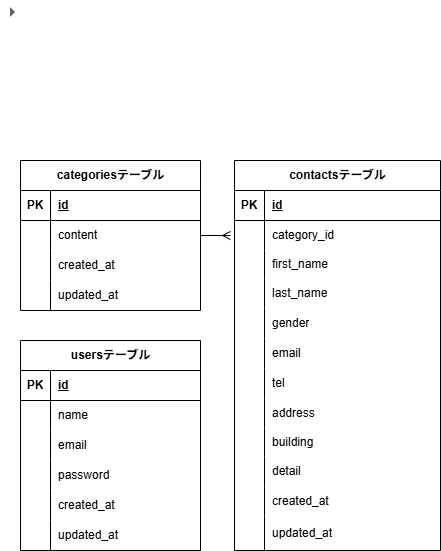

The diagram above was exported from draw.io. Its source (the exported page's mxGraphModel, read from the mxfile embedded in the PNG):
<mxGraphModel dx="606" dy="422" grid="1" gridSize="10" guides="1" tooltips="1" connect="1" arrows="1" fold="1" page="1" pageScale="1" pageWidth="827" pageHeight="1169" background="#FFFFFF" math="0" shadow="0">
  <root>
    <mxCell id="0" />
    <mxCell id="1" parent="0" />
    <mxCell id="2" value="categoriesテーブル" style="shape=table;startSize=30;container=1;collapsible=1;childLayout=tableLayout;fixedRows=1;rowLines=0;fontStyle=1;align=center;resizeLast=1;html=1;fillColor=#FFFFFF;" parent="1" vertex="1">
      <mxGeometry x="20" y="160" width="180" height="150" as="geometry" />
    </mxCell>
    <mxCell id="3" value="" style="shape=tableRow;horizontal=0;startSize=0;swimlaneHead=0;swimlaneBody=0;fillColor=none;collapsible=0;dropTarget=0;points=[[0,0.5],[1,0.5]];portConstraint=eastwest;top=0;left=0;right=0;bottom=1;" parent="2" vertex="1">
      <mxGeometry y="30" width="180" height="30" as="geometry" />
    </mxCell>
    <mxCell id="4" value="PK" style="shape=partialRectangle;connectable=0;fillColor=none;top=0;left=0;bottom=0;right=0;fontStyle=1;overflow=hidden;whiteSpace=wrap;html=1;" parent="3" vertex="1">
      <mxGeometry width="30" height="30" as="geometry">
        <mxRectangle width="30" height="30" as="alternateBounds" />
      </mxGeometry>
    </mxCell>
    <mxCell id="5" value="id" style="shape=partialRectangle;connectable=0;fillColor=none;top=0;left=0;bottom=0;right=0;align=left;spacingLeft=6;fontStyle=5;overflow=hidden;whiteSpace=wrap;html=1;" parent="3" vertex="1">
      <mxGeometry x="30" width="150" height="30" as="geometry">
        <mxRectangle width="150" height="30" as="alternateBounds" />
      </mxGeometry>
    </mxCell>
    <mxCell id="6" value="" style="shape=tableRow;horizontal=0;startSize=0;swimlaneHead=0;swimlaneBody=0;fillColor=none;collapsible=0;dropTarget=0;points=[[0,0.5],[1,0.5]];portConstraint=eastwest;top=0;left=0;right=0;bottom=0;" parent="2" vertex="1">
      <mxGeometry y="60" width="180" height="30" as="geometry" />
    </mxCell>
    <mxCell id="7" value="" style="shape=partialRectangle;connectable=0;fillColor=none;top=0;left=0;bottom=0;right=0;editable=1;overflow=hidden;whiteSpace=wrap;html=1;" parent="6" vertex="1">
      <mxGeometry width="30" height="30" as="geometry">
        <mxRectangle width="30" height="30" as="alternateBounds" />
      </mxGeometry>
    </mxCell>
    <mxCell id="8" value="content" style="shape=partialRectangle;connectable=0;fillColor=none;top=0;left=0;bottom=0;right=0;align=left;spacingLeft=6;overflow=hidden;whiteSpace=wrap;html=1;" parent="6" vertex="1">
      <mxGeometry x="30" width="150" height="30" as="geometry">
        <mxRectangle width="150" height="30" as="alternateBounds" />
      </mxGeometry>
    </mxCell>
    <mxCell id="9" value="" style="shape=tableRow;horizontal=0;startSize=0;swimlaneHead=0;swimlaneBody=0;fillColor=none;collapsible=0;dropTarget=0;points=[[0,0.5],[1,0.5]];portConstraint=eastwest;top=0;left=0;right=0;bottom=0;" parent="2" vertex="1">
      <mxGeometry y="90" width="180" height="30" as="geometry" />
    </mxCell>
    <mxCell id="10" value="" style="shape=partialRectangle;connectable=0;fillColor=none;top=0;left=0;bottom=0;right=0;editable=1;overflow=hidden;whiteSpace=wrap;html=1;" parent="9" vertex="1">
      <mxGeometry width="30" height="30" as="geometry">
        <mxRectangle width="30" height="30" as="alternateBounds" />
      </mxGeometry>
    </mxCell>
    <mxCell id="11" value="created_at" style="shape=partialRectangle;connectable=0;fillColor=none;top=0;left=0;bottom=0;right=0;align=left;spacingLeft=6;overflow=hidden;whiteSpace=wrap;html=1;" parent="9" vertex="1">
      <mxGeometry x="30" width="150" height="30" as="geometry">
        <mxRectangle width="150" height="30" as="alternateBounds" />
      </mxGeometry>
    </mxCell>
    <mxCell id="12" value="" style="shape=tableRow;horizontal=0;startSize=0;swimlaneHead=0;swimlaneBody=0;fillColor=none;collapsible=0;dropTarget=0;points=[[0,0.5],[1,0.5]];portConstraint=eastwest;top=0;left=0;right=0;bottom=0;" parent="2" vertex="1">
      <mxGeometry y="120" width="180" height="30" as="geometry" />
    </mxCell>
    <mxCell id="13" value="" style="shape=partialRectangle;connectable=0;fillColor=none;top=0;left=0;bottom=0;right=0;editable=1;overflow=hidden;whiteSpace=wrap;html=1;" parent="12" vertex="1">
      <mxGeometry width="30" height="30" as="geometry">
        <mxRectangle width="30" height="30" as="alternateBounds" />
      </mxGeometry>
    </mxCell>
    <mxCell id="14" value="updated_at" style="shape=partialRectangle;connectable=0;fillColor=none;top=0;left=0;bottom=0;right=0;align=left;spacingLeft=6;overflow=hidden;whiteSpace=wrap;html=1;" parent="12" vertex="1">
      <mxGeometry x="30" width="150" height="30" as="geometry">
        <mxRectangle width="150" height="30" as="alternateBounds" />
      </mxGeometry>
    </mxCell>
    <mxCell id="41" value="contactsテーブル" style="shape=table;startSize=30;container=1;collapsible=1;childLayout=tableLayout;fixedRows=1;rowLines=0;fontStyle=1;align=center;resizeLast=1;html=1;fillColor=#FFFFFF;" parent="1" vertex="1">
      <mxGeometry x="234" y="160" width="206" height="390" as="geometry" />
    </mxCell>
    <mxCell id="42" value="" style="shape=tableRow;horizontal=0;startSize=0;swimlaneHead=0;swimlaneBody=0;fillColor=none;collapsible=0;dropTarget=0;points=[[0,0.5],[1,0.5]];portConstraint=eastwest;top=0;left=0;right=0;bottom=1;" parent="41" vertex="1">
      <mxGeometry y="30" width="206" height="30" as="geometry" />
    </mxCell>
    <mxCell id="43" value="PK" style="shape=partialRectangle;connectable=0;fillColor=none;top=0;left=0;bottom=0;right=0;fontStyle=1;overflow=hidden;whiteSpace=wrap;html=1;" parent="42" vertex="1">
      <mxGeometry width="30" height="30" as="geometry">
        <mxRectangle width="30" height="30" as="alternateBounds" />
      </mxGeometry>
    </mxCell>
    <mxCell id="44" value="id" style="shape=partialRectangle;connectable=0;fillColor=none;top=0;left=0;bottom=0;right=0;align=left;spacingLeft=6;fontStyle=5;overflow=hidden;whiteSpace=wrap;html=1;" parent="42" vertex="1">
      <mxGeometry x="30" width="176" height="30" as="geometry">
        <mxRectangle width="176" height="30" as="alternateBounds" />
      </mxGeometry>
    </mxCell>
    <mxCell id="45" value="" style="shape=tableRow;horizontal=0;startSize=0;swimlaneHead=0;swimlaneBody=0;fillColor=none;collapsible=0;dropTarget=0;points=[[0,0.5],[1,0.5]];portConstraint=eastwest;top=0;left=0;right=0;bottom=0;" parent="41" vertex="1">
      <mxGeometry y="60" width="206" height="30" as="geometry" />
    </mxCell>
    <mxCell id="46" value="" style="shape=partialRectangle;connectable=0;fillColor=none;top=0;left=0;bottom=0;right=0;editable=1;overflow=hidden;whiteSpace=wrap;html=1;" parent="45" vertex="1">
      <mxGeometry width="30" height="30" as="geometry">
        <mxRectangle width="30" height="30" as="alternateBounds" />
      </mxGeometry>
    </mxCell>
    <mxCell id="47" value="category_id" style="shape=partialRectangle;connectable=0;fillColor=none;top=0;left=0;bottom=0;right=0;align=left;spacingLeft=6;overflow=hidden;whiteSpace=wrap;html=1;" parent="45" vertex="1">
      <mxGeometry x="30" width="176" height="30" as="geometry">
        <mxRectangle width="176" height="30" as="alternateBounds" />
      </mxGeometry>
    </mxCell>
    <mxCell id="48" value="" style="shape=tableRow;horizontal=0;startSize=0;swimlaneHead=0;swimlaneBody=0;fillColor=none;collapsible=0;dropTarget=0;points=[[0,0.5],[1,0.5]];portConstraint=eastwest;top=0;left=0;right=0;bottom=0;" parent="41" vertex="1">
      <mxGeometry y="90" width="206" height="28" as="geometry" />
    </mxCell>
    <mxCell id="49" value="" style="shape=partialRectangle;connectable=0;fillColor=none;top=0;left=0;bottom=0;right=0;editable=1;overflow=hidden;whiteSpace=wrap;html=1;" parent="48" vertex="1">
      <mxGeometry width="30" height="28" as="geometry">
        <mxRectangle width="30" height="28" as="alternateBounds" />
      </mxGeometry>
    </mxCell>
    <mxCell id="50" value="first_name" style="shape=partialRectangle;connectable=0;fillColor=none;top=0;left=0;bottom=0;right=0;align=left;spacingLeft=6;overflow=hidden;whiteSpace=wrap;html=1;" parent="48" vertex="1">
      <mxGeometry x="30" width="176" height="28" as="geometry">
        <mxRectangle width="176" height="28" as="alternateBounds" />
      </mxGeometry>
    </mxCell>
    <mxCell id="51" value="" style="shape=tableRow;horizontal=0;startSize=0;swimlaneHead=0;swimlaneBody=0;fillColor=none;collapsible=0;dropTarget=0;points=[[0,0.5],[1,0.5]];portConstraint=eastwest;top=0;left=0;right=0;bottom=0;" parent="41" vertex="1">
      <mxGeometry y="118" width="206" height="30" as="geometry" />
    </mxCell>
    <mxCell id="52" value="" style="shape=partialRectangle;connectable=0;fillColor=none;top=0;left=0;bottom=0;right=0;editable=1;overflow=hidden;whiteSpace=wrap;html=1;" parent="51" vertex="1">
      <mxGeometry width="30" height="30" as="geometry">
        <mxRectangle width="30" height="30" as="alternateBounds" />
      </mxGeometry>
    </mxCell>
    <mxCell id="53" value="last_name" style="shape=partialRectangle;connectable=0;fillColor=none;top=0;left=0;bottom=0;right=0;align=left;spacingLeft=6;overflow=hidden;whiteSpace=wrap;html=1;" parent="51" vertex="1">
      <mxGeometry x="30" width="176" height="30" as="geometry">
        <mxRectangle width="176" height="30" as="alternateBounds" />
      </mxGeometry>
    </mxCell>
    <mxCell id="55" value="" style="shape=tableRow;horizontal=0;startSize=0;swimlaneHead=0;swimlaneBody=0;fillColor=none;collapsible=0;dropTarget=0;points=[[0,0.5],[1,0.5]];portConstraint=eastwest;top=0;left=0;right=0;bottom=0;" parent="41" vertex="1">
      <mxGeometry y="148" width="206" height="30" as="geometry" />
    </mxCell>
    <mxCell id="56" value="" style="shape=partialRectangle;connectable=0;fillColor=none;top=0;left=0;bottom=0;right=0;editable=1;overflow=hidden;whiteSpace=wrap;html=1;" parent="55" vertex="1">
      <mxGeometry width="30" height="30" as="geometry">
        <mxRectangle width="30" height="30" as="alternateBounds" />
      </mxGeometry>
    </mxCell>
    <mxCell id="57" value="gender" style="shape=partialRectangle;connectable=0;fillColor=none;top=0;left=0;bottom=0;right=0;align=left;spacingLeft=6;overflow=hidden;whiteSpace=wrap;html=1;" parent="55" vertex="1">
      <mxGeometry x="30" width="176" height="30" as="geometry">
        <mxRectangle width="176" height="30" as="alternateBounds" />
      </mxGeometry>
    </mxCell>
    <mxCell id="58" value="" style="shape=tableRow;horizontal=0;startSize=0;swimlaneHead=0;swimlaneBody=0;fillColor=none;collapsible=0;dropTarget=0;points=[[0,0.5],[1,0.5]];portConstraint=eastwest;top=0;left=0;right=0;bottom=0;" parent="41" vertex="1">
      <mxGeometry y="178" width="206" height="30" as="geometry" />
    </mxCell>
    <mxCell id="59" value="" style="shape=partialRectangle;connectable=0;fillColor=none;top=0;left=0;bottom=0;right=0;editable=1;overflow=hidden;whiteSpace=wrap;html=1;" parent="58" vertex="1">
      <mxGeometry width="30" height="30" as="geometry">
        <mxRectangle width="30" height="30" as="alternateBounds" />
      </mxGeometry>
    </mxCell>
    <mxCell id="60" value="email" style="shape=partialRectangle;connectable=0;fillColor=none;top=0;left=0;bottom=0;right=0;align=left;spacingLeft=6;overflow=hidden;whiteSpace=wrap;html=1;" parent="58" vertex="1">
      <mxGeometry x="30" width="176" height="30" as="geometry">
        <mxRectangle width="176" height="30" as="alternateBounds" />
      </mxGeometry>
    </mxCell>
    <mxCell id="61" value="" style="shape=tableRow;horizontal=0;startSize=0;swimlaneHead=0;swimlaneBody=0;fillColor=none;collapsible=0;dropTarget=0;points=[[0,0.5],[1,0.5]];portConstraint=eastwest;top=0;left=0;right=0;bottom=0;" parent="41" vertex="1">
      <mxGeometry y="208" width="206" height="30" as="geometry" />
    </mxCell>
    <mxCell id="62" value="" style="shape=partialRectangle;connectable=0;fillColor=none;top=0;left=0;bottom=0;right=0;editable=1;overflow=hidden;whiteSpace=wrap;html=1;" parent="61" vertex="1">
      <mxGeometry width="30" height="30" as="geometry">
        <mxRectangle width="30" height="30" as="alternateBounds" />
      </mxGeometry>
    </mxCell>
    <mxCell id="63" value="tel" style="shape=partialRectangle;connectable=0;fillColor=none;top=0;left=0;bottom=0;right=0;align=left;spacingLeft=6;overflow=hidden;whiteSpace=wrap;html=1;" parent="61" vertex="1">
      <mxGeometry x="30" width="176" height="30" as="geometry">
        <mxRectangle width="176" height="30" as="alternateBounds" />
      </mxGeometry>
    </mxCell>
    <mxCell id="64" value="" style="shape=tableRow;horizontal=0;startSize=0;swimlaneHead=0;swimlaneBody=0;fillColor=none;collapsible=0;dropTarget=0;points=[[0,0.5],[1,0.5]];portConstraint=eastwest;top=0;left=0;right=0;bottom=0;" parent="41" vertex="1">
      <mxGeometry y="238" width="206" height="30" as="geometry" />
    </mxCell>
    <mxCell id="65" value="" style="shape=partialRectangle;connectable=0;fillColor=none;top=0;left=0;bottom=0;right=0;editable=1;overflow=hidden;whiteSpace=wrap;html=1;" parent="64" vertex="1">
      <mxGeometry width="30" height="30" as="geometry">
        <mxRectangle width="30" height="30" as="alternateBounds" />
      </mxGeometry>
    </mxCell>
    <mxCell id="66" value="address" style="shape=partialRectangle;connectable=0;fillColor=none;top=0;left=0;bottom=0;right=0;align=left;spacingLeft=6;overflow=hidden;whiteSpace=wrap;html=1;" parent="64" vertex="1">
      <mxGeometry x="30" width="176" height="30" as="geometry">
        <mxRectangle width="176" height="30" as="alternateBounds" />
      </mxGeometry>
    </mxCell>
    <mxCell id="67" value="" style="shape=tableRow;horizontal=0;startSize=0;swimlaneHead=0;swimlaneBody=0;fillColor=none;collapsible=0;dropTarget=0;points=[[0,0.5],[1,0.5]];portConstraint=eastwest;top=0;left=0;right=0;bottom=0;" parent="41" vertex="1">
      <mxGeometry y="268" width="206" height="28" as="geometry" />
    </mxCell>
    <mxCell id="68" value="" style="shape=partialRectangle;connectable=0;fillColor=none;top=0;left=0;bottom=0;right=0;editable=1;overflow=hidden;whiteSpace=wrap;html=1;" parent="67" vertex="1">
      <mxGeometry width="30" height="28" as="geometry">
        <mxRectangle width="30" height="28" as="alternateBounds" />
      </mxGeometry>
    </mxCell>
    <mxCell id="69" value="building" style="shape=partialRectangle;connectable=0;fillColor=none;top=0;left=0;bottom=0;right=0;align=left;spacingLeft=6;overflow=hidden;whiteSpace=wrap;html=1;" parent="67" vertex="1">
      <mxGeometry x="30" width="176" height="28" as="geometry">
        <mxRectangle width="176" height="28" as="alternateBounds" />
      </mxGeometry>
    </mxCell>
    <mxCell id="70" value="" style="shape=tableRow;horizontal=0;startSize=0;swimlaneHead=0;swimlaneBody=0;fillColor=none;collapsible=0;dropTarget=0;points=[[0,0.5],[1,0.5]];portConstraint=eastwest;top=0;left=0;right=0;bottom=0;" parent="41" vertex="1">
      <mxGeometry y="296" width="206" height="30" as="geometry" />
    </mxCell>
    <mxCell id="71" value="" style="shape=partialRectangle;connectable=0;fillColor=none;top=0;left=0;bottom=0;right=0;editable=1;overflow=hidden;whiteSpace=wrap;html=1;" parent="70" vertex="1">
      <mxGeometry width="30" height="30" as="geometry">
        <mxRectangle width="30" height="30" as="alternateBounds" />
      </mxGeometry>
    </mxCell>
    <mxCell id="72" value="detail" style="shape=partialRectangle;connectable=0;fillColor=none;top=0;left=0;bottom=0;right=0;align=left;spacingLeft=6;overflow=hidden;whiteSpace=wrap;html=1;" parent="70" vertex="1">
      <mxGeometry x="30" width="176" height="30" as="geometry">
        <mxRectangle width="176" height="30" as="alternateBounds" />
      </mxGeometry>
    </mxCell>
    <mxCell id="73" value="" style="shape=tableRow;horizontal=0;startSize=0;swimlaneHead=0;swimlaneBody=0;fillColor=none;collapsible=0;dropTarget=0;points=[[0,0.5],[1,0.5]];portConstraint=eastwest;top=0;left=0;right=0;bottom=0;" parent="41" vertex="1">
      <mxGeometry y="326" width="206" height="30" as="geometry" />
    </mxCell>
    <mxCell id="74" value="" style="shape=partialRectangle;connectable=0;fillColor=none;top=0;left=0;bottom=0;right=0;editable=1;overflow=hidden;whiteSpace=wrap;html=1;" parent="73" vertex="1">
      <mxGeometry width="30" height="30" as="geometry">
        <mxRectangle width="30" height="30" as="alternateBounds" />
      </mxGeometry>
    </mxCell>
    <mxCell id="75" value="created_at" style="shape=partialRectangle;connectable=0;fillColor=none;top=0;left=0;bottom=0;right=0;align=left;spacingLeft=6;overflow=hidden;whiteSpace=wrap;html=1;" parent="73" vertex="1">
      <mxGeometry x="30" width="176" height="30" as="geometry">
        <mxRectangle width="176" height="30" as="alternateBounds" />
      </mxGeometry>
    </mxCell>
    <mxCell id="76" value="" style="shape=tableRow;horizontal=0;startSize=0;swimlaneHead=0;swimlaneBody=0;fillColor=none;collapsible=0;dropTarget=0;points=[[0,0.5],[1,0.5]];portConstraint=eastwest;top=0;left=0;right=0;bottom=0;" parent="41" vertex="1">
      <mxGeometry y="356" width="206" height="34" as="geometry" />
    </mxCell>
    <mxCell id="77" value="" style="shape=partialRectangle;connectable=0;fillColor=none;top=0;left=0;bottom=0;right=0;editable=1;overflow=hidden;whiteSpace=wrap;html=1;" parent="76" vertex="1">
      <mxGeometry width="30" height="34" as="geometry">
        <mxRectangle width="30" height="34" as="alternateBounds" />
      </mxGeometry>
    </mxCell>
    <mxCell id="78" value="updated_at" style="shape=partialRectangle;connectable=0;fillColor=none;top=0;left=0;bottom=0;right=0;align=left;spacingLeft=6;overflow=hidden;whiteSpace=wrap;html=1;" parent="76" vertex="1">
      <mxGeometry x="30" width="176" height="34" as="geometry">
        <mxRectangle width="176" height="34" as="alternateBounds" />
      </mxGeometry>
    </mxCell>
    <mxCell id="82" value="usersテーブル" style="shape=table;startSize=30;container=1;collapsible=1;childLayout=tableLayout;fixedRows=1;rowLines=0;fontStyle=1;align=center;resizeLast=1;html=1;fillColor=#FFFFFF;" parent="1" vertex="1">
      <mxGeometry x="20" y="340" width="180" height="210" as="geometry" />
    </mxCell>
    <mxCell id="83" value="" style="shape=tableRow;horizontal=0;startSize=0;swimlaneHead=0;swimlaneBody=0;fillColor=none;collapsible=0;dropTarget=0;points=[[0,0.5],[1,0.5]];portConstraint=eastwest;top=0;left=0;right=0;bottom=1;" parent="82" vertex="1">
      <mxGeometry y="30" width="180" height="30" as="geometry" />
    </mxCell>
    <mxCell id="84" value="PK" style="shape=partialRectangle;connectable=0;fillColor=none;top=0;left=0;bottom=0;right=0;fontStyle=1;overflow=hidden;whiteSpace=wrap;html=1;" parent="83" vertex="1">
      <mxGeometry width="30" height="30" as="geometry">
        <mxRectangle width="30" height="30" as="alternateBounds" />
      </mxGeometry>
    </mxCell>
    <mxCell id="85" value="id" style="shape=partialRectangle;connectable=0;fillColor=none;top=0;left=0;bottom=0;right=0;align=left;spacingLeft=6;fontStyle=5;overflow=hidden;whiteSpace=wrap;html=1;" parent="83" vertex="1">
      <mxGeometry x="30" width="150" height="30" as="geometry">
        <mxRectangle width="150" height="30" as="alternateBounds" />
      </mxGeometry>
    </mxCell>
    <mxCell id="86" value="" style="shape=tableRow;horizontal=0;startSize=0;swimlaneHead=0;swimlaneBody=0;fillColor=none;collapsible=0;dropTarget=0;points=[[0,0.5],[1,0.5]];portConstraint=eastwest;top=0;left=0;right=0;bottom=0;" parent="82" vertex="1">
      <mxGeometry y="60" width="180" height="30" as="geometry" />
    </mxCell>
    <mxCell id="87" value="" style="shape=partialRectangle;connectable=0;fillColor=none;top=0;left=0;bottom=0;right=0;editable=1;overflow=hidden;whiteSpace=wrap;html=1;" parent="86" vertex="1">
      <mxGeometry width="30" height="30" as="geometry">
        <mxRectangle width="30" height="30" as="alternateBounds" />
      </mxGeometry>
    </mxCell>
    <mxCell id="88" value="name" style="shape=partialRectangle;connectable=0;fillColor=none;top=0;left=0;bottom=0;right=0;align=left;spacingLeft=6;overflow=hidden;whiteSpace=wrap;html=1;" parent="86" vertex="1">
      <mxGeometry x="30" width="150" height="30" as="geometry">
        <mxRectangle width="150" height="30" as="alternateBounds" />
      </mxGeometry>
    </mxCell>
    <mxCell id="89" value="" style="shape=tableRow;horizontal=0;startSize=0;swimlaneHead=0;swimlaneBody=0;fillColor=none;collapsible=0;dropTarget=0;points=[[0,0.5],[1,0.5]];portConstraint=eastwest;top=0;left=0;right=0;bottom=0;" parent="82" vertex="1">
      <mxGeometry y="90" width="180" height="30" as="geometry" />
    </mxCell>
    <mxCell id="90" value="" style="shape=partialRectangle;connectable=0;fillColor=none;top=0;left=0;bottom=0;right=0;editable=1;overflow=hidden;whiteSpace=wrap;html=1;" parent="89" vertex="1">
      <mxGeometry width="30" height="30" as="geometry">
        <mxRectangle width="30" height="30" as="alternateBounds" />
      </mxGeometry>
    </mxCell>
    <mxCell id="91" value="email" style="shape=partialRectangle;connectable=0;fillColor=none;top=0;left=0;bottom=0;right=0;align=left;spacingLeft=6;overflow=hidden;whiteSpace=wrap;html=1;" parent="89" vertex="1">
      <mxGeometry x="30" width="150" height="30" as="geometry">
        <mxRectangle width="150" height="30" as="alternateBounds" />
      </mxGeometry>
    </mxCell>
    <mxCell id="92" value="" style="shape=tableRow;horizontal=0;startSize=0;swimlaneHead=0;swimlaneBody=0;fillColor=none;collapsible=0;dropTarget=0;points=[[0,0.5],[1,0.5]];portConstraint=eastwest;top=0;left=0;right=0;bottom=0;" parent="82" vertex="1">
      <mxGeometry y="120" width="180" height="30" as="geometry" />
    </mxCell>
    <mxCell id="93" value="" style="shape=partialRectangle;connectable=0;fillColor=none;top=0;left=0;bottom=0;right=0;editable=1;overflow=hidden;whiteSpace=wrap;html=1;" parent="92" vertex="1">
      <mxGeometry width="30" height="30" as="geometry">
        <mxRectangle width="30" height="30" as="alternateBounds" />
      </mxGeometry>
    </mxCell>
    <mxCell id="94" value="password" style="shape=partialRectangle;connectable=0;fillColor=none;top=0;left=0;bottom=0;right=0;align=left;spacingLeft=6;overflow=hidden;whiteSpace=wrap;html=1;" parent="92" vertex="1">
      <mxGeometry x="30" width="150" height="30" as="geometry">
        <mxRectangle width="150" height="30" as="alternateBounds" />
      </mxGeometry>
    </mxCell>
    <mxCell id="95" value="" style="shape=tableRow;horizontal=0;startSize=0;swimlaneHead=0;swimlaneBody=0;fillColor=none;collapsible=0;dropTarget=0;points=[[0,0.5],[1,0.5]];portConstraint=eastwest;top=0;left=0;right=0;bottom=0;" parent="82" vertex="1">
      <mxGeometry y="150" width="180" height="30" as="geometry" />
    </mxCell>
    <mxCell id="96" value="" style="shape=partialRectangle;connectable=0;fillColor=none;top=0;left=0;bottom=0;right=0;editable=1;overflow=hidden;whiteSpace=wrap;html=1;" parent="95" vertex="1">
      <mxGeometry width="30" height="30" as="geometry">
        <mxRectangle width="30" height="30" as="alternateBounds" />
      </mxGeometry>
    </mxCell>
    <mxCell id="97" value="created_at" style="shape=partialRectangle;connectable=0;fillColor=none;top=0;left=0;bottom=0;right=0;align=left;spacingLeft=6;overflow=hidden;whiteSpace=wrap;html=1;" parent="95" vertex="1">
      <mxGeometry x="30" width="150" height="30" as="geometry">
        <mxRectangle width="150" height="30" as="alternateBounds" />
      </mxGeometry>
    </mxCell>
    <mxCell id="98" value="" style="shape=tableRow;horizontal=0;startSize=0;swimlaneHead=0;swimlaneBody=0;fillColor=none;collapsible=0;dropTarget=0;points=[[0,0.5],[1,0.5]];portConstraint=eastwest;top=0;left=0;right=0;bottom=0;" parent="82" vertex="1">
      <mxGeometry y="180" width="180" height="30" as="geometry" />
    </mxCell>
    <mxCell id="99" value="" style="shape=partialRectangle;connectable=0;fillColor=none;top=0;left=0;bottom=0;right=0;editable=1;overflow=hidden;whiteSpace=wrap;html=1;" parent="98" vertex="1">
      <mxGeometry width="30" height="30" as="geometry">
        <mxRectangle width="30" height="30" as="alternateBounds" />
      </mxGeometry>
    </mxCell>
    <mxCell id="100" value="updated_at" style="shape=partialRectangle;connectable=0;fillColor=none;top=0;left=0;bottom=0;right=0;align=left;spacingLeft=6;overflow=hidden;whiteSpace=wrap;html=1;" parent="98" vertex="1">
      <mxGeometry x="30" width="150" height="30" as="geometry">
        <mxRectangle width="150" height="30" as="alternateBounds" />
      </mxGeometry>
    </mxCell>
    <mxCell id="102" value="" style="edgeStyle=entityRelationEdgeStyle;fontSize=12;html=1;endArrow=ERmany;exitX=1;exitY=0.5;exitDx=0;exitDy=0;" parent="1" source="6" edge="1">
      <mxGeometry width="100" height="100" relative="1" as="geometry">
        <mxPoint x="260" y="420" as="sourcePoint" />
        <mxPoint x="230" y="235" as="targetPoint" />
        <Array as="points">
          <mxPoint x="200" y="235" />
          <mxPoint x="200" y="230" />
        </Array>
      </mxGeometry>
    </mxCell>
    <mxCell id="103" value="" style="shape=image;verticalLabelPosition=bottom;labelBackgroundColor=default;verticalAlign=top;aspect=fixed;imageAspect=0;image=data:image/svg+xml,(base64 omitted: 208 chars);" vertex="1" parent="1">
      <mxGeometry width="24" height="24" as="geometry" />
    </mxCell>
  </root>
</mxGraphModel>